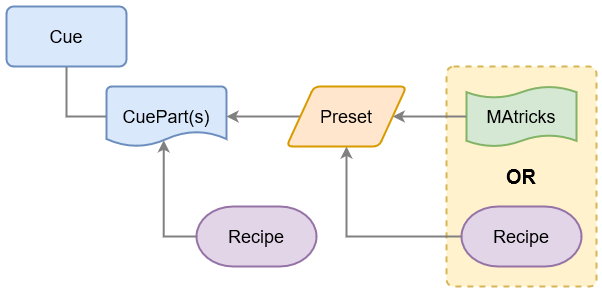

The diagram above was exported from draw.io. Its source (the exported page's mxGraphModel, read from the mxfile embedded in the PNG):
<mxGraphModel dx="2574" dy="1392" grid="1" gridSize="10" guides="1" tooltips="1" connect="1" arrows="1" fold="1" page="1" pageScale="1" pageWidth="827" pageHeight="1169" math="0" shadow="0">
  <root>
    <mxCell id="WIyWlLk6GJQsqaUBKTNV-0" />
    <mxCell id="WIyWlLk6GJQsqaUBKTNV-1" parent="WIyWlLk6GJQsqaUBKTNV-0" />
    <mxCell id="hBPCBHF7pgK2q4Yau7cU-12" value="&lt;span style=&quot;font-size: 20px;&quot;&gt;&lt;font style=&quot;font-size: 20px;&quot;&gt;OR&lt;/font&gt;&lt;/span&gt;" style="rounded=1;whiteSpace=wrap;html=1;absoluteArcSize=1;arcSize=14;strokeWidth=2;fillColor=#fff2cc;strokeColor=#d6b656;dashed=1;fontSize=20;fontStyle=1" parent="WIyWlLk6GJQsqaUBKTNV-1" vertex="1">
      <mxGeometry x="480" y="140" width="150" height="220" as="geometry" />
    </mxCell>
    <mxCell id="hBPCBHF7pgK2q4Yau7cU-0" value="CuePart(s)" style="strokeWidth=2;html=1;shape=mxgraph.flowchart.document2;whiteSpace=wrap;size=0.25;fillColor=#dae8fc;strokeColor=#6c8ebf;fontSize=18;" parent="WIyWlLk6GJQsqaUBKTNV-1" vertex="1">
      <mxGeometry x="140" y="160" width="120" height="60" as="geometry" />
    </mxCell>
    <mxCell id="hBPCBHF7pgK2q4Yau7cU-1" value="Cue" style="rounded=1;whiteSpace=wrap;html=1;absoluteArcSize=1;arcSize=14;strokeWidth=2;fillColor=#dae8fc;strokeColor=#6c8ebf;fontSize=18;" parent="WIyWlLk6GJQsqaUBKTNV-1" vertex="1">
      <mxGeometry x="40" y="80" width="120" height="60" as="geometry" />
    </mxCell>
    <mxCell id="hBPCBHF7pgK2q4Yau7cU-4" value="Recipe" style="strokeWidth=2;html=1;shape=mxgraph.flowchart.terminator;whiteSpace=wrap;fillColor=#e1d5e7;strokeColor=#9673a6;fontSize=18;" parent="WIyWlLk6GJQsqaUBKTNV-1" vertex="1">
      <mxGeometry x="230" y="280" width="120" height="60" as="geometry" />
    </mxCell>
    <mxCell id="hBPCBHF7pgK2q4Yau7cU-5" value="Recipe" style="strokeWidth=2;html=1;shape=mxgraph.flowchart.terminator;whiteSpace=wrap;fillColor=#e1d5e7;strokeColor=#9673a6;fontSize=18;" parent="WIyWlLk6GJQsqaUBKTNV-1" vertex="1">
      <mxGeometry x="495" y="280" width="120" height="60" as="geometry" />
    </mxCell>
    <mxCell id="hBPCBHF7pgK2q4Yau7cU-6" value="" style="endArrow=classic;html=1;rounded=0;entryX=0.477;entryY=0.896;entryDx=0;entryDy=0;entryPerimeter=0;edgeStyle=orthogonalEdgeStyle;strokeColor=#808080;strokeWidth=2;startArrow=none;exitX=0;exitY=0.5;exitDx=0;exitDy=0;exitPerimeter=0;" parent="WIyWlLk6GJQsqaUBKTNV-1" source="hBPCBHF7pgK2q4Yau7cU-4" target="hBPCBHF7pgK2q4Yau7cU-0" edge="1">
      <mxGeometry width="50" height="50" relative="1" as="geometry">
        <mxPoint x="190" y="240" as="sourcePoint" />
        <mxPoint x="390" y="410" as="targetPoint" />
      </mxGeometry>
    </mxCell>
    <mxCell id="hBPCBHF7pgK2q4Yau7cU-7" value="" style="endArrow=none;html=1;rounded=0;exitX=0;exitY=0.5;exitDx=0;exitDy=0;exitPerimeter=0;entryX=0.5;entryY=1;entryDx=0;entryDy=0;edgeStyle=orthogonalEdgeStyle;strokeColor=#808080;strokeWidth=2;endFill=0;" parent="WIyWlLk6GJQsqaUBKTNV-1" source="hBPCBHF7pgK2q4Yau7cU-0" target="hBPCBHF7pgK2q4Yau7cU-1" edge="1">
      <mxGeometry width="50" height="50" relative="1" as="geometry">
        <mxPoint x="250" y="530" as="sourcePoint" />
        <mxPoint x="208.16000000000008" y="465.8399999999999" as="targetPoint" />
      </mxGeometry>
    </mxCell>
    <mxCell id="hBPCBHF7pgK2q4Yau7cU-8" value="MAtricks" style="shape=tape;whiteSpace=wrap;html=1;strokeWidth=2;size=0.19;fillColor=#d5e8d4;strokeColor=#82b366;fontSize=18;" parent="WIyWlLk6GJQsqaUBKTNV-1" vertex="1">
      <mxGeometry x="500" y="160" width="110" height="60" as="geometry" />
    </mxCell>
    <mxCell id="hBPCBHF7pgK2q4Yau7cU-9" value="" style="endArrow=classic;html=1;rounded=0;exitX=0;exitY=0.5;exitDx=0;exitDy=0;exitPerimeter=0;entryX=0.5;entryY=1;entryDx=0;entryDy=0;edgeStyle=orthogonalEdgeStyle;strokeColor=#808080;strokeWidth=2;" parent="WIyWlLk6GJQsqaUBKTNV-1" source="hBPCBHF7pgK2q4Yau7cU-5" target="hBPCBHF7pgK2q4Yau7cU-3" edge="1">
      <mxGeometry width="50" height="50" relative="1" as="geometry">
        <mxPoint x="250" y="530" as="sourcePoint" />
        <mxPoint x="208.16000000000008" y="465.8399999999999" as="targetPoint" />
      </mxGeometry>
    </mxCell>
    <mxCell id="hBPCBHF7pgK2q4Yau7cU-10" value="" style="endArrow=classic;html=1;rounded=0;exitX=0;exitY=0.5;exitDx=0;exitDy=0;entryX=1;entryY=0.5;entryDx=0;entryDy=0;entryPerimeter=0;strokeColor=#808080;strokeWidth=2;" parent="WIyWlLk6GJQsqaUBKTNV-1" source="hBPCBHF7pgK2q4Yau7cU-3" target="hBPCBHF7pgK2q4Yau7cU-0" edge="1">
      <mxGeometry width="50" height="50" relative="1" as="geometry">
        <mxPoint x="340" y="460" as="sourcePoint" />
        <mxPoint x="390" y="410" as="targetPoint" />
      </mxGeometry>
    </mxCell>
    <mxCell id="hBPCBHF7pgK2q4Yau7cU-11" value="" style="endArrow=classic;html=1;rounded=0;exitX=0;exitY=0.5;exitDx=0;exitDy=0;entryX=1;entryY=0.5;entryDx=0;entryDy=0;exitPerimeter=0;strokeColor=#808080;strokeWidth=2;" parent="WIyWlLk6GJQsqaUBKTNV-1" source="hBPCBHF7pgK2q4Yau7cU-8" target="hBPCBHF7pgK2q4Yau7cU-3" edge="1">
      <mxGeometry width="50" height="50" relative="1" as="geometry">
        <mxPoint x="321.5" y="450" as="sourcePoint" />
        <mxPoint x="250" y="450" as="targetPoint" />
      </mxGeometry>
    </mxCell>
    <mxCell id="hBPCBHF7pgK2q4Yau7cU-3" value="Preset" style="shape=parallelogram;html=1;strokeWidth=2;perimeter=parallelogramPerimeter;whiteSpace=wrap;rounded=1;arcSize=12;size=0.23;fillColor=#ffe6cc;strokeColor=#d79b00;fontSize=18;" parent="WIyWlLk6GJQsqaUBKTNV-1" vertex="1">
      <mxGeometry x="320" y="160" width="120" height="60" as="geometry" />
    </mxCell>
  </root>
</mxGraphModel>